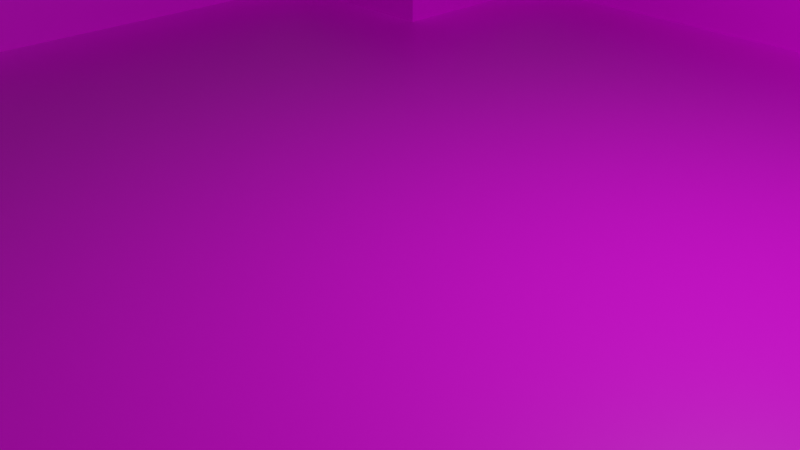 # Source: pool_with_corners.blend  (saved by Blender 2.83.20; exported with 4.5.12 LTS)
import bpy
from mathutils import Matrix  # noqa: F401  (used for matrix-valued properties, if any)

bpy.ops.wm.read_factory_settings(use_empty=True)
scene = bpy.context.scene
scene.name = 'Scene'

# ---- collections
col_collection = bpy.data.collections.new('Collection'); scene.collection.children.link(col_collection)

# ---- images (referenced by path relative to the original .blend; pixels are not part of the script)
import os
ASSET_DIR = os.environ.get("B2B_ASSET_DIR", "")  # directory of the original .blend (textures are referenced by path, not embedded)
HERE = os.path.dirname(os.path.abspath(__file__))  # packed textures are extracted next to this script under _unpacked/

def load_image(name, relpath, width, height, colorspace="sRGB"):
    """Load a texture the original file referenced (path relative to the .blend, or extracted next to this script)."""
    p = next((c for c in (os.path.join(HERE, relpath), os.path.join(ASSET_DIR, relpath)) if relpath and os.path.exists(c)), "")
    if p:
        img = bpy.data.images.load(p, check_existing=True)
        img.name = name
    else:  # same state as the original file: an image datablock whose file is absent (Cycles renders it pink)
        img = bpy.data.images.new(name, width, height)
        img.source = "FILE"
        img.filepath = "//" + (relpath or name)
    img.colorspace_settings.name = colorspace
    return img
img_pool_png_001 = load_image('pool.png.001', 'pool.png', 1024, 1024, 'sRGB')

# ---- materials (node trees are filled in below, after node groups)
mat_material = bpy.data.materials.new('Material')
mat_material.alpha_threshold = 0.0
mat_material.use_transparent_shadow = False
mat_material.line_color = (0.0, 0.0, 0.0, 1.0)

# ---- material node trees
mat_material.use_nodes = True; mat_material.node_tree.nodes.clear()
_N = mat_material.node_tree.nodes; _L = mat_material.node_tree.links
n0 = _N.new('ShaderNodeOutputMaterial'); n0.name = 'Material Output'; n0.location = (300, 300)
n1 = _N.new('ShaderNodeBsdfPrincipled'); n1.name = 'Principled BSDF'; n1.location = (10, 300)
n1.distribution = 'GGX'
n1.subsurface_method = 'BURLEY'
n1.inputs[2].default_value = 0.4
n1.inputs[3].default_value = 1.45
n1.inputs[27].default_value = (0.0, 0.0, 0.0, 1.0)
n1.inputs[28].default_value = 1.0
n2 = _N.new('ShaderNodeTexImage'); n2.name = 'Image Texture'; n2.location = (-280, 280)
n2.image = img_pool_png_001
_L.new(n1.outputs[0], n0.inputs[0])
_L.new(n2.outputs[0], n1.inputs[0])
n0.is_active_output = True

# ---- world
world_world = bpy.data.worlds.new('World'); scene.world = world_world
world_world.use_nodes = True; world_world.node_tree.nodes.clear()
_N = world_world.node_tree.nodes; _L = world_world.node_tree.links
n0 = _N.new('ShaderNodeOutputWorld'); n0.name = 'World Output'; n0.location = (300, 300)
n1 = _N.new('ShaderNodeBackground'); n1.name = 'Background'; n1.location = (10, 300)
n1.inputs[0].default_value = (0.05088, 0.05088, 0.05088, 1.0)
_L.new(n1.outputs[0], n0.inputs[0])
n0.is_active_output = True
world_world.color = (0.05088, 0.05088, 0.05088)
world_world.use_sun_shadow = False
world_world.sun_shadow_jitter_overblur = 0.0

# ---- cameras
cam_camera = bpy.data.cameras.new('Camera')
cam_camera.clip_end = 100.0
cam_camera.ortho_scale = 7.314

# ---- lights
light_light = bpy.data.lights.new('Light', 'POINT')
light_light.transmission_factor = 0.0
light_light.energy = 1000.0
light_light.shadow_soft_size = 0.1
light_light.shadow_maximum_resolution = 0.006
light_light.use_absolute_resolution = True

# ---- meshes
me_cube = bpy.data.meshes.new('Cube')
me_cube.from_pydata([(0.625, 0.625, 1.0), (0.625, -0.625, 1.0), (0.625, -0.625, -1.0), (-0.625, 0.625, 1.0), (-0.625, -0.625, 1.0), (-0.625, -0.625, -1.0), (-1.25, -1.25, 1.0), (1.0, -1.0, 1.0), (1.25, -1.25, 1.0), (1.25, 1.25, 1.0), (-1.25, 1.25, 1.0), (-1.25, -1.25, -9.0), (1.25, -1.25, -9.0), (1.25, 1.25, -9.0), (-1.25, 1.25, -9.0), (-1.0, -0.625, -1.0), (-0.625, -1.0, 1.0), (-0.625, -1.0, -1.0), (-1.0, -0.625, 1.0), (-0.625, 1.0, -1.0), (1.0, -0.625, 1.0), (0.625, -1.0, -1.0), (-1.0, 0.625, 1.0), (-0.625, 1.0, 1.0), (1.0, -0.625, -1.0), (-1.0, 0.625, -1.0), (0.625, -1.0, 1.0), (0.625, 1.0, 1.0), (1.0, 0.625, -1.0), (0.625, 1.0, -1.0), (1.0, 0.625, 1.0), (0.625, 0.625, -1.0), (-0.625, 0.625, -1.0)], [(1, 7)], [(17, 5, 4, 16), (3, 22, 25, 32), (24, 2, 1, 20), (32, 31, 29, 19), (3, 23, 27, 0, 9, 10), (1, 26, 16, 4, 6, 8), (3, 10, 6, 4, 18, 22), (0, 30, 20, 1, 8, 9), (6, 10, 14, 11), (10, 9, 13, 14), (8, 6, 11, 12), (9, 8, 12, 13), (13, 12, 11, 14), (5, 15, 18, 4), (21, 17, 16, 26), (2, 21, 26, 1), (3, 32, 19, 23), (28, 24, 20, 30), (15, 25, 22, 18), (0, 27, 29, 31), (19, 29, 27, 23), (0, 31, 28, 30), (15, 5, 32, 25), (21, 2, 5, 17), (24, 28, 31, 2), (32, 5, 2, 31)])
_uv = me_cube.uv_layers.new(name='UVMap')
_uv.uv.foreach_set('vector', [0.1472, 0.5604, 0.1472, 0.5021, 0.4582, 0.5021, 0.4582, 0.5604, 0.8034, 0.3383, 0.8034, 0.3966, 0.4924, 0.3966, 0.4924, 0.3383, 0.4582, 0.4435, 0.4582, 0.5018, 0.1472, 0.5018, 0.1472, 0.4435, 0.2714, 0.2792, 0.2714, 0.7177, 0.1398, 0.7177, 0.1398, 0.2792, 0.1101, 0.8899, 0.1101, 0.501, 0.1101, 0.3066, 0.1101, 0.1122, 0.01294, 0.01496, 0.01294, 0.9871, 0.8878, 0.1122, 0.8878, 0.3066, 0.8878, 0.501, 0.8878, 0.8899, 0.985, 0.9871, 0.985, 0.01496, 0.1101, 0.8899, 0.01294, 0.9871, 0.985, 0.9871, 0.8878, 0.8899, 0.499, 0.8899, 0.3046, 0.8899, 0.1101, 0.1122, 0.3046, 0.1122, 0.499, 0.1122, 0.8878, 0.1122, 0.985, 0.01496, 0.01294, 0.01496, 0.985, 0.9871, 0.01294, 0.9871, 0.01294, 0.9871, 0.985, 0.9871, 0.01294, 0.9871, 0.01294, 0.01496, 0.01294, 0.01496, 0.01294, 0.9871, 0.985, 0.01496, 0.985, 0.9871, 0.985, 0.9871, 0.985, 0.01496, 0.01294, 0.01496, 0.985, 0.01496, 0.985, 0.01496, 0.01294, 0.01496, 0.01294, 0.01496, 0.985, 0.01496, 0.985, 0.9871, 0.01294, 0.9871, 0.4924, 0.6493, 0.4924, 0.591, 0.8034, 0.591, 0.8034, 0.6493, 0.1472, 0.7548, 0.1472, 0.5604, 0.4582, 0.5604, 0.4582, 0.7548, 0.1472, 0.8131, 0.1472, 0.7548, 0.4582, 0.7548, 0.4582, 0.8131, 0.8034, 0.7078, 0.4924, 0.7078, 0.4924, 0.6495, 0.8034, 0.6495, 0.4582, 0.2491, 0.4582, 0.4435, 0.1472, 0.4435, 0.1472, 0.2491, 0.4924, 0.591, 0.4924, 0.3966, 0.8034, 0.3966, 0.8034, 0.591, 0.4961, 0.8061, 0.4961, 0.7478, 0.8071, 0.7478, 0.8071, 0.8061, 0.4912, 0.7877, 0.3479, 0.7877, 0.3479, 0.845, 0.4912, 0.845, 0.1472, 0.1908, 0.4582, 0.1908, 0.4582, 0.2491, 0.1472, 0.2491, 0.71, 0.1476, 0.71, 0.2792, 0.2714, 0.2792, 0.2714, 0.1476, 0.8416, 0.7177, 0.71, 0.7177, 0.71, 0.2792, 0.8416, 0.2792, 0.71, 0.8493, 0.2714, 0.8493, 0.2714, 0.7177, 0.71, 0.7177, 0.2714, 0.2792, 0.71, 0.2792, 0.71, 0.7177, 0.2714, 0.7177])
me_cube.materials.append(mat_material)
me_cube.use_remesh_preserve_volume = False
me_cube.use_remesh_preserve_attributes = False
me_cube.use_mirror_vertex_groups = False
me_cube.update()

# ---- objects
ob_cube = bpy.data.objects.new('Cube', me_cube)
ob_light = bpy.data.objects.new('Light', light_light)
ob_camera = bpy.data.objects.new('Camera', cam_camera)

# ---- transforms, parenting, visibility, modifiers, constraints
ob_cube.location = (0.0, 0.0, 0.5)
ob_cube.scale = (8.0, 8.0, 0.5)
ob_cube.lock_rotations_4d = False
ob_cube.empty_display_type = 'ARROWS'
ob_cube.lineart.crease_threshold = 0.0
ob_light.location = (4.076, 1.005, 5.904)
ob_light.rotation_euler = (0.6503, 0.05522, 1.866)
ob_light.lock_rotations_4d = False
ob_light.empty_display_type = 'ARROWS'
ob_light.color = (0.0, 0.0, 0.0, 0.0)
ob_light.lineart.crease_threshold = 0.0
ob_camera.location = (7.359, -6.926, 4.958)
ob_camera.rotation_euler = (1.109, 0.0, 0.8149)
ob_camera.lock_rotations_4d = False
ob_camera.empty_display_type = 'ARROWS'
ob_camera.color = (0.0, 0.0, 0.0, 0.0)
ob_camera.display_type = 'WIRE'
ob_camera.lineart.crease_threshold = 0.0

# ---- collection membership
col_collection.objects.link(ob_cube)
col_collection.objects.link(ob_light)
col_collection.objects.link(ob_camera)

# ---- scene / render settings (as saved in the file)
scene.camera = ob_camera
scene.frame_start = 1; scene.frame_end = 250; scene.frame_set(2)
scene.render.engine = 'BLENDER_EEVEE_NEXT'
scene.cycles.use_denoising = False
scene.cycles.samples = 128
scene.cycles.sampling_pattern = 'TABULATED_SOBOL'
scene.cycles.use_adaptive_sampling = False
scene.cycles.use_light_tree = False
scene.view_settings.view_transform = 'Filmic'
bpy.context.view_layer.update()
